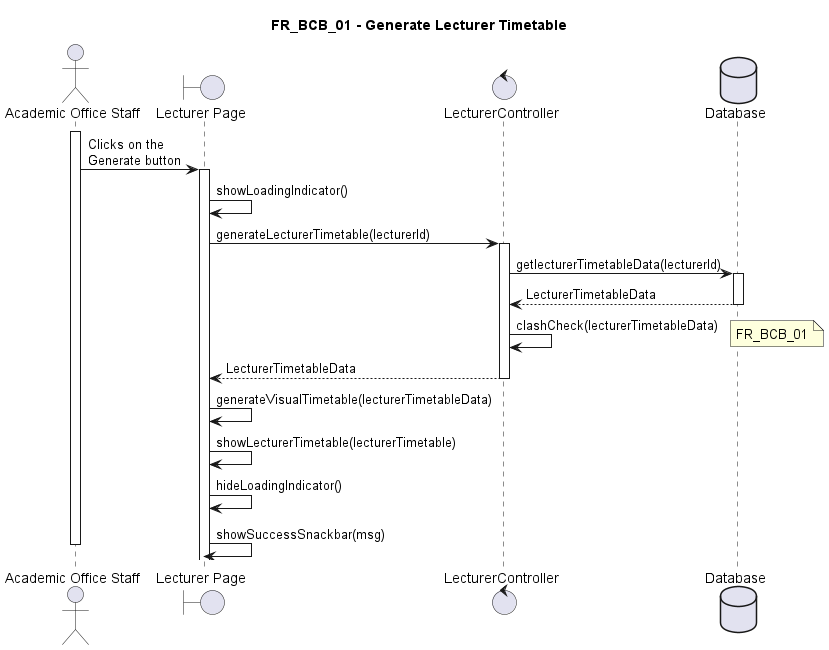

The diagram above was rendered by PlantUML. Its source (embedded in the PNG):
@startuml FR_BCB_01
title FR_BCB_01 - Generate Lecturer Timetable
skinparam maxMessageSize 125

actor "Academic Office Staff" as eu
boundary "Lecturer Page" as fe
control "LecturerController" as ct
database "Database" as db

activate eu

eu -> fe ++ : Clicks on the Generate button
fe -> fe : showLoadingIndicator()

fe -> ct ++ : generateLecturerTimetable(lecturerId)
ct -> db ++ : getlecturerTimetableData(lecturerId)
db --> ct -- : LecturerTimetableData
ct -> ct : clashCheck(lecturerTimetableData)
note right : FR_BCB_01

ct --> fe -- : LecturerTimetableData

fe -> fe : generateVisualTimetable(lecturerTimetableData)
fe -> fe : showLecturerTimetable(lecturerTimetable)
fe -> fe : hideLoadingIndicator()
fe -> fe : showSuccessSnackbar(msg)

deactivate eu

@enduml